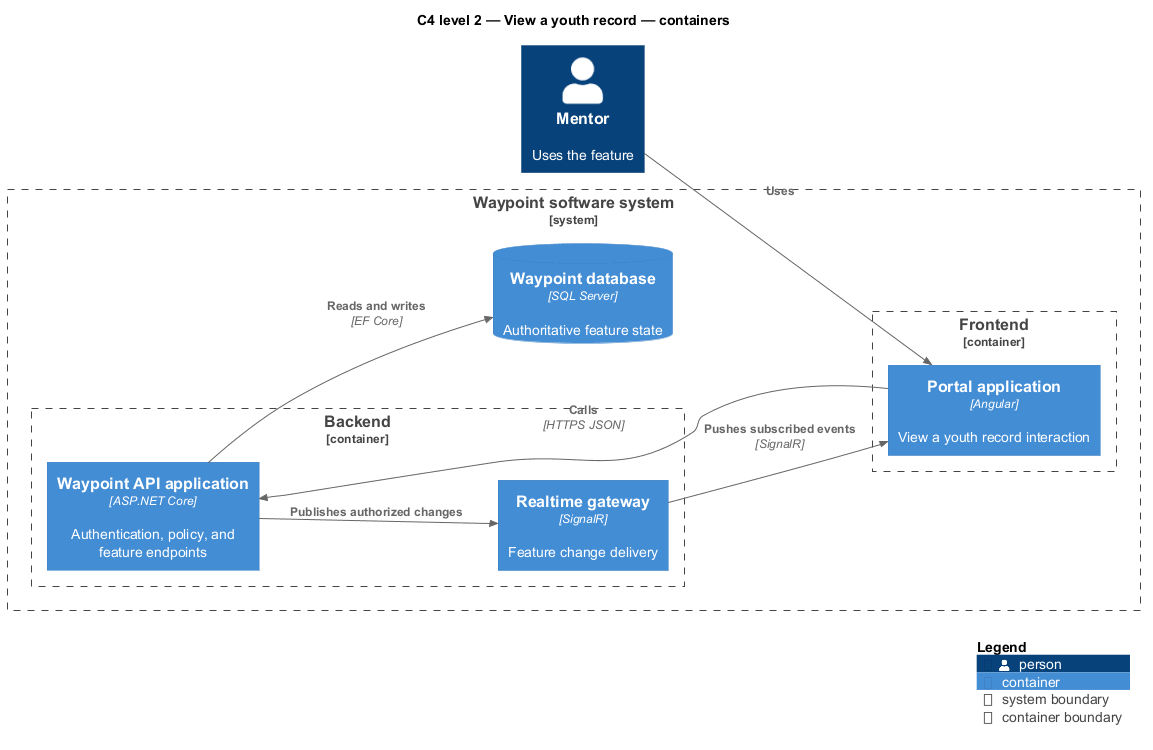

The diagram above was rendered by PlantUML. Its source (embedded in the PNG):
@startuml
!include <C4/C4_Component>
LAYOUT_LEFT_RIGHT()
title C4 level 2 — View a youth record — containers
Person(primary, "Mentor", "Uses the feature")
System_Boundary(waypoint, "Waypoint software system") {
  Container_Boundary(frontend, "Frontend") {
    Container(app1, "Portal application", "Angular", "View a youth record interaction")
  }
  Container_Boundary(backend, "Backend") {
    Container(api, "Waypoint API application", "ASP.NET Core", "Authentication, policy, and feature endpoints")
    Container(realtime, "Realtime gateway", "SignalR", "Feature change delivery")
  }
  ContainerDb(db, "Waypoint database", "SQL Server", "Authoritative feature state")
}
Rel(primary, app1, "Uses")
Rel(app1, api, "Calls", "HTTPS JSON")
Rel(api, db, "Reads and writes", "EF Core")
Rel(api, realtime, "Publishes authorized changes")
Rel(realtime, app1, "Pushes subscribed events", "SignalR")
SHOW_LEGEND()
@enduml